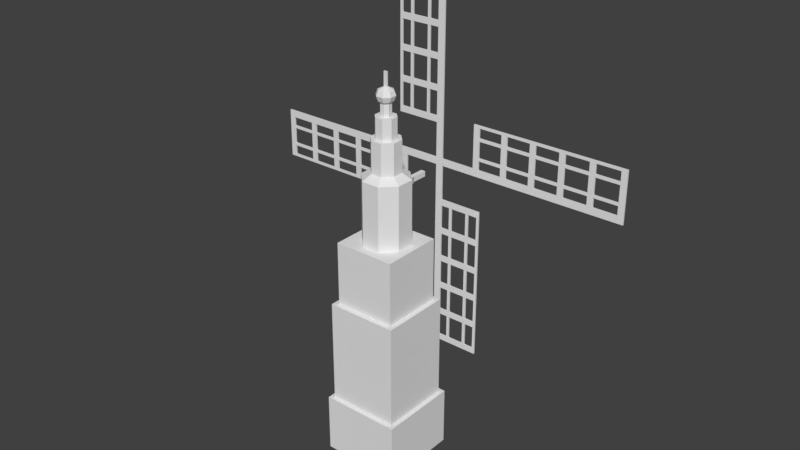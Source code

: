 # Source: martini_tower.blend  (saved by Blender 2.78.0; exported with 4.5.12 LTS)
import bpy
from mathutils import Matrix  # noqa: F401  (used for matrix-valued properties, if any)

bpy.ops.wm.read_factory_settings(use_empty=True)
scene = bpy.context.scene
scene.name = 'Scene'

# ---- collections
col_collection_1 = bpy.data.collections.new('Collection 1'); scene.collection.children.link(col_collection_1)

# ---- world
world_world = bpy.data.worlds.new('World'); scene.world = world_world
world_world.color = (0.05088, 0.05088, 0.05088)
world_world.use_sun_shadow = False
world_world.sun_shadow_jitter_overblur = 0.0
world_world.cycles.sampling_method = 'MANUAL'

# ---- meshes
me_plane_001 = bpy.data.meshes.new('Plane.001')
me_plane_001.from_pydata([(-9.754, 0.01445, -0.1777), (-9.754, 0.01445, 0.1777), (-8.252, 0.01445, -0.1777), (-6.75, 0.01445, -0.1777), (-5.248, 0.01445, -0.1777), (-3.745, 0.01445, -0.1777), (-2.243, 0.01445, -0.1777), (-0.1777, 0.01445, -0.1777), (0.1777, 0.01445, -0.1777), (0.1777, 0.01445, 0.1777), (-0.1777, 0.01445, 0.1777), (-2.243, 0.01445, 0.1777), (-3.745, 0.01445, 0.1777), (-5.248, 0.01445, 0.1777), (-6.75, 0.01445, 0.1777), (-8.252, 0.01445, 0.1777), (-9.454, 0.01445, 0.1777), (-9.454, 0.01445, -0.1777), (-9.754, 0.01445, -0.6346), (-9.454, 0.01445, -0.6346), (-7.951, 0.01445, -0.1777), (-7.951, 0.01445, 0.1777), (-8.252, 0.01445, -0.6348), (-7.951, 0.01445, -0.6348), (-6.449, 0.01445, -0.1777), (-6.449, 0.01445, 0.1777), (-6.75, 0.01445, -0.6348), (-6.449, 0.01445, -0.6348), (-4.947, 0.01445, -0.1777), (-4.947, 0.01445, 0.1777), (-5.248, 0.01445, -0.6351), (-4.947, 0.01445, -0.6351), (-3.445, 0.01445, -0.1777), (-3.445, 0.01445, 0.1777), (-3.745, 0.01445, -0.6351), (-3.445, 0.01445, -0.6351), (-1.933, 0.01445, -0.1777), (-1.933, 0.01445, 0.1777), (-2.243, 0.01445, -0.6351), (-1.933, 0.01445, -0.6351), (-2.243, 0.01445, -2.359), (-1.933, 0.01445, -2.359), (-3.444, 0.01445, -2.359), (-3.744, 0.01445, -2.359), (-4.947, 0.01445, -2.359), (-5.247, 0.01445, -2.359), (-6.449, 0.01445, -2.359), (-6.75, 0.01445, -2.359), (-7.951, 0.01445, -2.359), (-8.252, 0.01445, -2.359), (-9.454, 0.01445, -2.359), (-9.754, 0.01445, -2.359), (-2.243, 0.01445, -0.7744), (-2.243, 0.01445, -1.602), (-1.933, 0.01445, -1.602), (-1.933, 0.01445, -0.7744), (-3.745, 0.01445, -0.7744), (-3.744, 0.01445, -1.602), (-3.445, 0.01445, -0.7744), (-3.444, 0.01445, -1.602), (-5.248, 0.01445, -0.7744), (-5.248, 0.01445, -1.602), (-4.947, 0.01445, -0.7744), (-4.947, 0.01445, -1.602), (-6.449, 0.01445, -0.7741), (-6.449, 0.01445, -1.601), (-6.75, 0.01445, -0.7741), (-6.75, 0.01445, -1.601), (-7.951, 0.01445, -0.774), (-7.951, 0.01445, -1.601), (-8.252, 0.01445, -0.774), (-8.252, 0.01445, -1.601), (-9.454, 0.01445, -0.7738), (-9.454, 0.01445, -1.6), (-9.754, 0.01445, -0.7738), (-9.754, 0.01445, -1.6), (-2.243, 0.01445, -1.746), (-2.243, 0.01445, -2.234), (-3.744, 0.01445, -1.746), (-3.744, 0.01445, -2.234), (-3.444, 0.01445, -1.746), (-3.444, 0.01445, -2.234), (-5.248, 0.01445, -1.746), (-5.247, 0.01445, -2.234), (-4.947, 0.01445, -1.746), (-4.947, 0.01445, -2.234), (-6.449, 0.01445, -1.745), (-6.449, 0.01445, -2.233), (-6.75, 0.01445, -1.745), (-6.75, 0.01445, -2.233), (-7.951, 0.01445, -1.745), (-7.951, 0.01445, -2.233), (-8.252, 0.01445, -1.745), (-8.252, 0.01445, -2.233), (-9.454, 0.01445, -1.745), (-9.454, 0.01445, -2.232), (-9.754, 0.01445, -1.745), (-9.754, 0.01445, -2.232), (-1.933, 0.01445, -2.234), (-1.933, 0.01445, -1.746), (0.1777, 0.01445, -9.754), (-0.1777, 0.01445, -9.754), (0.1777, 0.01445, -8.252), (0.1777, 0.01445, -6.75), (0.1777, 0.01445, -5.248), (0.1777, 0.01445, -3.745), (0.1777, 0.01445, -2.243), (-0.1777, 0.01445, -2.243), (-0.1777, 0.01445, -3.745), (-0.1777, 0.01445, -5.248), (-0.1777, 0.01445, -6.75), (-0.1777, 0.01445, -8.252), (-0.1777, 0.01445, -9.454), (0.1777, 0.01445, -9.454), (0.6346, 0.01445, -9.754), (0.6346, 0.01445, -9.454), (0.1777, 0.01445, -7.951), (-0.1777, 0.01445, -7.951), (0.6348, 0.01445, -8.252), (0.6348, 0.01445, -7.951), (0.1777, 0.01445, -6.449), (-0.1777, 0.01445, -6.449), (0.6348, 0.01445, -6.75), (0.6348, 0.01445, -6.449), (0.1777, 0.01445, -4.947), (-0.1777, 0.01445, -4.947), (0.6351, 0.01445, -5.248), (0.6351, 0.01445, -4.947), (0.1777, 0.01445, -3.445), (-0.1777, 0.01445, -3.445), (0.6351, 0.01445, -3.745), (0.6351, 0.01445, -3.445), (0.1777, 0.01445, -1.933), (-0.1777, 0.01445, -1.933), (0.6351, 0.01445, -2.243), (0.6351, 0.01445, -1.933), (2.359, 0.01445, -2.243), (2.359, 0.01445, -1.933), (2.359, 0.01445, -3.444), (2.359, 0.01445, -3.744), (2.359, 0.01445, -4.947), (2.359, 0.01445, -5.247), (2.359, 0.01445, -6.449), (2.359, 0.01445, -6.75), (2.359, 0.01445, -7.951), (2.359, 0.01445, -8.252), (2.359, 0.01445, -9.454), (2.359, 0.01445, -9.754), (0.7744, 0.01445, -2.243), (1.602, 0.01445, -2.243), (1.602, 0.01445, -1.933), (0.7744, 0.01445, -1.933), (0.7744, 0.01445, -3.745), (1.602, 0.01445, -3.744), (0.7744, 0.01445, -3.445), (1.602, 0.01445, -3.444), (0.7744, 0.01445, -5.248), (1.602, 0.01445, -5.248), (0.7744, 0.01445, -4.947), (1.602, 0.01445, -4.947), (0.7741, 0.01445, -6.449), (1.601, 0.01445, -6.449), (0.7741, 0.01445, -6.75), (1.601, 0.01445, -6.75), (0.774, 0.01445, -7.951), (1.601, 0.01445, -7.951), (0.774, 0.01445, -8.252), (1.601, 0.01445, -8.252), (0.7738, 0.01445, -9.454), (1.6, 0.01445, -9.454), (0.7738, 0.01445, -9.754), (1.6, 0.01445, -9.754), (1.746, 0.01445, -2.243), (2.234, 0.01445, -2.243), (1.746, 0.01445, -3.744), (2.234, 0.01445, -3.744), (1.746, 0.01445, -3.444), (2.234, 0.01445, -3.444), (1.746, 0.01445, -5.248), (2.234, 0.01445, -5.247), (1.746, 0.01445, -4.947), (2.234, 0.01445, -4.947), (1.745, 0.01445, -6.449), (2.233, 0.01445, -6.449), (1.745, 0.01445, -6.75), (2.233, 0.01445, -6.75), (1.745, 0.01445, -7.951), (2.233, 0.01445, -7.951), (1.745, 0.01445, -8.252), (2.233, 0.01445, -8.252), (1.745, 0.01445, -9.454), (2.232, 0.01445, -9.454), (1.745, 0.01445, -9.754), (2.232, 0.01445, -9.754), (2.234, 0.01445, -1.933), (1.746, 0.01445, -1.933), (9.754, 0.01445, 0.1777), (9.754, 0.01445, -0.1777), (8.252, 0.01445, 0.1777), (6.75, 0.01445, 0.1777), (5.248, 0.01445, 0.1777), (3.745, 0.01445, 0.1777), (2.243, 0.01445, 0.1777), (2.243, 0.01445, -0.1777), (3.745, 0.01445, -0.1777), (5.248, 0.01445, -0.1777), (6.75, 0.01445, -0.1777), (8.252, 0.01445, -0.1777), (9.454, 0.01445, -0.1777), (9.454, 0.01445, 0.1777), (9.754, 0.01445, 0.6346), (9.454, 0.01445, 0.6346), (7.951, 0.01445, 0.1777), (7.951, 0.01445, -0.1777), (8.252, 0.01445, 0.6348), (7.951, 0.01445, 0.6348), (6.449, 0.01445, 0.1777), (6.449, 0.01445, -0.1777), (6.75, 0.01445, 0.6348), (6.449, 0.01445, 0.6348), (4.947, 0.01445, 0.1777), (4.947, 0.01445, -0.1777), (5.248, 0.01445, 0.6351), (4.947, 0.01445, 0.6351), (3.445, 0.01445, 0.1777), (3.445, 0.01445, -0.1777), (3.745, 0.01445, 0.6351), (3.445, 0.01445, 0.6351), (1.933, 0.01445, 0.1777), (1.933, 0.01445, -0.1777), (2.243, 0.01445, 0.6351), (1.933, 0.01445, 0.6351), (2.243, 0.01445, 2.359), (1.933, 0.01445, 2.359), (3.444, 0.01445, 2.359), (3.744, 0.01445, 2.359), (4.947, 0.01445, 2.359), (5.247, 0.01445, 2.359), (6.449, 0.01445, 2.359), (6.75, 0.01445, 2.359), (7.951, 0.01445, 2.359), (8.252, 0.01445, 2.359), (9.454, 0.01445, 2.359), (9.754, 0.01445, 2.359), (2.243, 0.01445, 0.7744), (2.243, 0.01445, 1.602), (1.933, 0.01445, 1.602), (1.933, 0.01445, 0.7744), (3.745, 0.01445, 0.7744), (3.744, 0.01445, 1.602), (3.445, 0.01445, 0.7744), (3.444, 0.01445, 1.602), (5.248, 0.01445, 0.7744), (5.248, 0.01445, 1.602), (4.947, 0.01445, 0.7744), (4.947, 0.01445, 1.602), (6.449, 0.01445, 0.7741), (6.449, 0.01445, 1.601), (6.75, 0.01445, 0.7741), (6.75, 0.01445, 1.601), (7.951, 0.01445, 0.774), (7.951, 0.01445, 1.601), (8.252, 0.01445, 0.774), (8.252, 0.01445, 1.601), (9.454, 0.01445, 0.7738), (9.454, 0.01445, 1.6), (9.754, 0.01445, 0.7738), (9.754, 0.01445, 1.6), (2.243, 0.01445, 1.746), (2.243, 0.01445, 2.234), (3.744, 0.01445, 1.746), (3.744, 0.01445, 2.234), (3.444, 0.01445, 1.746), (3.444, 0.01445, 2.234), (5.248, 0.01445, 1.746), (5.247, 0.01445, 2.234), (4.947, 0.01445, 1.746), (4.947, 0.01445, 2.234), (6.449, 0.01445, 1.745), (6.449, 0.01445, 2.233), (6.75, 0.01445, 1.745), (6.75, 0.01445, 2.233), (7.951, 0.01445, 1.745), (7.951, 0.01445, 2.233), (8.252, 0.01445, 1.745), (8.252, 0.01445, 2.233), (9.454, 0.01445, 1.745), (9.454, 0.01445, 2.232), (9.754, 0.01445, 1.745), (9.754, 0.01445, 2.232), (1.933, 0.01445, 2.234), (1.933, 0.01445, 1.746), (-0.1777, 0.01445, 9.754), (0.1777, 0.01445, 9.754), (-0.1777, 0.01445, 8.252), (-0.1777, 0.01445, 6.75), (-0.1777, 0.01445, 5.248), (-0.1777, 0.01445, 3.745), (-0.1777, 0.01445, 2.243), (0.1777, 0.01445, 2.243), (0.1777, 0.01445, 3.745), (0.1777, 0.01445, 5.248), (0.1777, 0.01445, 6.75), (0.1777, 0.01445, 8.252), (0.1777, 0.01445, 9.454), (-0.1777, 0.01445, 9.454), (-0.6346, 0.01445, 9.754), (-0.6346, 0.01445, 9.454), (-0.1777, 0.01445, 7.951), (0.1777, 0.01445, 7.951), (-0.6348, 0.01445, 8.252), (-0.6348, 0.01445, 7.951), (-0.1777, 0.01445, 6.449), (0.1777, 0.01445, 6.449), (-0.6348, 0.01445, 6.75), (-0.6348, 0.01445, 6.449), (-0.1777, 0.01445, 4.947), (0.1777, 0.01445, 4.947), (-0.6351, 0.01445, 5.248), (-0.6351, 0.01445, 4.947), (-0.1777, 0.01445, 3.445), (0.1777, 0.01445, 3.445), (-0.6351, 0.01445, 3.745), (-0.6351, 0.01445, 3.445), (-0.1777, 0.01445, 1.933), (0.1777, 0.01445, 1.933), (-0.6351, 0.01445, 2.243), (-0.6351, 0.01445, 1.933), (-2.359, 0.01445, 2.243), (-2.359, 0.01445, 1.933), (-2.359, 0.01445, 3.444), (-2.359, 0.01445, 3.744), (-2.359, 0.01445, 4.947), (-2.359, 0.01445, 5.247), (-2.359, 0.01445, 6.449), (-2.359, 0.01445, 6.75), (-2.359, 0.01445, 7.951), (-2.359, 0.01445, 8.252), (-2.359, 0.01445, 9.454), (-2.359, 0.01445, 9.754), (-0.7744, 0.01445, 2.243), (-1.602, 0.01445, 2.243), (-1.602, 0.01445, 1.933), (-0.7744, 0.01445, 1.933), (-0.7744, 0.01445, 3.745), (-1.602, 0.01445, 3.744), (-0.7744, 0.01445, 3.445), (-1.602, 0.01445, 3.444), (-0.7744, 0.01445, 5.248), (-1.602, 0.01445, 5.248), (-0.7744, 0.01445, 4.947), (-1.602, 0.01445, 4.947), (-0.7741, 0.01445, 6.449), (-1.601, 0.01445, 6.449), (-0.7741, 0.01445, 6.75), (-1.601, 0.01445, 6.75), (-0.774, 0.01445, 7.951), (-1.601, 0.01445, 7.951), (-0.774, 0.01445, 8.252), (-1.601, 0.01445, 8.252), (-0.7738, 0.01445, 9.454), (-1.6, 0.01445, 9.454), (-0.7738, 0.01445, 9.754), (-1.6, 0.01445, 9.754), (-1.746, 0.01445, 2.243), (-2.234, 0.01445, 2.243), (-1.746, 0.01445, 3.744), (-2.234, 0.01445, 3.744), (-1.746, 0.01445, 3.444), (-2.234, 0.01445, 3.444), (-1.746, 0.01445, 5.248), (-2.234, 0.01445, 5.247), (-1.746, 0.01445, 4.947), (-2.234, 0.01445, 4.947), (-1.745, 0.01445, 6.449), (-2.233, 0.01445, 6.449), (-1.745, 0.01445, 6.75), (-2.233, 0.01445, 6.75), (-1.745, 0.01445, 7.951), (-2.233, 0.01445, 7.951), (-1.745, 0.01445, 8.252), (-2.233, 0.01445, 8.252), (-1.745, 0.01445, 9.454), (-2.232, 0.01445, 9.454), (-1.745, 0.01445, 9.754), (-2.232, 0.01445, 9.754), (-2.234, 0.01445, 1.933), (-1.746, 0.01445, 1.933), (-9.754, 0.08755, -0.1777), (-9.754, 0.08755, 0.1777), (-8.252, 0.08755, -0.1777), (-6.75, 0.08755, -0.1777), (-5.248, 0.08755, -0.1777), (-3.745, 0.08755, -0.1777), (-2.243, 0.08755, -0.1777), (-0.1777, 0.08755, -0.1777), (0.1777, 0.08755, -0.1777), (0.1777, 0.08755, 0.1777), (-0.1777, 0.08755, 0.1777), (-2.243, 0.08755, 0.1777), (-3.745, 0.08755, 0.1777), (-5.248, 0.08755, 0.1777), (-6.75, 0.08755, 0.1777), (-8.252, 0.08755, 0.1777), (-9.454, 0.08755, 0.1777), (-9.454, 0.08755, -0.1777), (-9.754, 0.08755, -0.6346), (-9.454, 0.08755, -0.6346), (-7.951, 0.08755, -0.1777), (-7.951, 0.08755, 0.1777), (-8.252, 0.08755, -0.6348), (-7.951, 0.08755, -0.6348), (-6.449, 0.08755, -0.1777), (-6.449, 0.08755, 0.1777), (-6.75, 0.08755, -0.6348), (-6.449, 0.08755, -0.6348), (-4.947, 0.08755, -0.1777), (-4.947, 0.08755, 0.1777), (-5.248, 0.08755, -0.6351), (-4.947, 0.08755, -0.6351), (-3.445, 0.08755, -0.1777), (-3.445, 0.08755, 0.1777), (-3.745, 0.08755, -0.6351), (-3.445, 0.08755, -0.6351), (-1.933, 0.08755, -0.1777), (-1.933, 0.08755, 0.1777), (-2.243, 0.08755, -0.6351), (-1.933, 0.08755, -0.6351), (-2.243, 0.08755, -2.359), (-1.933, 0.08755, -2.359), (-3.444, 0.08755, -2.359), (-3.744, 0.08755, -2.359), (-4.947, 0.08755, -2.359), (-5.247, 0.08755, -2.359), (-6.449, 0.08755, -2.359), (-6.75, 0.08755, -2.359), (-7.951, 0.08755, -2.359), (-8.252, 0.08755, -2.359), (-9.454, 0.08755, -2.359), (-9.754, 0.08755, -2.359), (-2.243, 0.08755, -0.7744), (-2.243, 0.08755, -1.602), (-1.933, 0.08755, -1.602), (-1.933, 0.08755, -0.7744), (-3.745, 0.08755, -0.7744), (-3.744, 0.08755, -1.602), (-3.445, 0.08755, -0.7744), (-3.444, 0.08755, -1.602), (-5.248, 0.08755, -0.7744), (-5.248, 0.08755, -1.602), (-4.947, 0.08755, -0.7744), (-4.947, 0.08755, -1.602), (-6.449, 0.08755, -0.7741), (-6.449, 0.08755, -1.601), (-6.75, 0.08755, -0.7741), (-6.75, 0.08755, -1.601), (-7.951, 0.08755, -0.774), (-7.951, 0.08755, -1.601), (-8.252, 0.08755, -0.774), (-8.252, 0.08755, -1.601), (-9.454, 0.08755, -0.7738), (-9.454, 0.08755, -1.6), (-9.754, 0.08755, -0.7738), (-9.754, 0.08755, -1.6), (-2.243, 0.08755, -1.746), (-2.243, 0.08755, -2.234), (-3.744, 0.08755, -1.746), (-3.744, 0.08755, -2.234), (-3.444, 0.08755, -1.746), (-3.444, 0.08755, -2.234), (-5.248, 0.08755, -1.746), (-5.247, 0.08755, -2.234), (-4.947, 0.08755, -1.746), (-4.947, 0.08755, -2.234), (-6.449, 0.08755, -1.745), (-6.449, 0.08755, -2.233), (-6.75, 0.08755, -1.745), (-6.75, 0.08755, -2.233), (-7.951, 0.08755, -1.745), (-7.951, 0.08755, -2.233), (-8.252, 0.08755, -1.745), (-8.252, 0.08755, -2.233), (-9.454, 0.08755, -1.745), (-9.454, 0.08755, -2.232), (-9.754, 0.08755, -1.745), (-9.754, 0.08755, -2.232), (-1.933, 0.08755, -2.234), (-1.933, 0.08755, -1.746), (0.1777, 0.08755, -9.754), (-0.1777, 0.08755, -9.754), (0.1777, 0.08755, -8.252), (0.1777, 0.08755, -6.75), (0.1777, 0.08755, -5.248), (0.1777, 0.08755, -3.745), (0.1777, 0.08755, -2.243), (-0.1777, 0.08755, -2.243), (-0.1777, 0.08755, -3.745), (-0.1777, 0.08755, -5.248), (-0.1777, 0.08755, -6.75), (-0.1777, 0.08755, -8.252), (-0.1777, 0.08755, -9.454), (0.1777, 0.08755, -9.454), (0.6346, 0.08755, -9.754), (0.6346, 0.08755, -9.454), (0.1777, 0.08755, -7.951), (-0.1777, 0.08755, -7.951), (0.6348, 0.08755, -8.252), (0.6348, 0.08755, -7.951), (0.1777, 0.08755, -6.449), (-0.1777, 0.08755, -6.449), (0.6348, 0.08755, -6.75), (0.6348, 0.08755, -6.449), (0.1777, 0.08755, -4.947), (-0.1777, 0.08755, -4.947), (0.6351, 0.08755, -5.248), (0.6351, 0.08755, -4.947), (0.1777, 0.08755, -3.445), (-0.1777, 0.08755, -3.445), (0.6351, 0.08755, -3.745), (0.6351, 0.08755, -3.445), (0.1777, 0.08755, -1.933), (-0.1777, 0.08755, -1.933), (0.6351, 0.08755, -2.243), (0.6351, 0.08755, -1.933), (2.359, 0.08755, -2.243), (2.359, 0.08755, -1.933), (2.359, 0.08755, -3.444), (2.359, 0.08755, -3.744), (2.359, 0.08755, -4.947), (2.359, 0.08755, -5.247), (2.359, 0.08755, -6.449), (2.359, 0.08755, -6.75), (2.359, 0.08755, -7.951), (2.359, 0.08755, -8.252), (2.359, 0.08755, -9.454), (2.359, 0.08755, -9.754), (0.7744, 0.08755, -2.243), (1.602, 0.08755, -2.243), (1.602, 0.08755, -1.933), (0.7744, 0.08755, -1.933), (0.7744, 0.08755, -3.745), (1.602, 0.08755, -3.744), (0.7744, 0.08755, -3.445), (1.602, 0.08755, -3.444), (0.7744, 0.08755, -5.248), (1.602, 0.08755, -5.248), (0.7744, 0.08755, -4.947), (1.602, 0.08755, -4.947), (0.7741, 0.08755, -6.449), (1.601, 0.08755, -6.449), (0.7741, 0.08755, -6.75), (1.601, 0.08755, -6.75), (0.774, 0.08755, -7.951), (1.601, 0.08755, -7.951), (0.774, 0.08755, -8.252), (1.601, 0.08755, -8.252), (0.7738, 0.08755, -9.454), (1.6, 0.08755, -9.454), (0.7738, 0.08755, -9.754), (1.6, 0.08755, -9.754), (1.746, 0.08755, -2.243), (2.234, 0.08755, -2.243), (1.746, 0.08755, -3.744), (2.234, 0.08755, -3.744), (1.746, 0.08755, -3.444), (2.234, 0.08755, -3.444), (1.746, 0.08755, -5.248), (2.234, 0.08755, -5.247), (1.746, 0.08755, -4.947), (2.234, 0.08755, -4.947), (1.745, 0.08755, -6.449), (2.233, 0.08755, -6.449), (1.745, 0.08755, -6.75), (2.233, 0.08755, -6.75), (1.745, 0.08755, -7.951), (2.233, 0.08755, -7.951), (1.745, 0.08755, -8.252), (2.233, 0.08755, -8.252), (1.745, 0.08755, -9.454), (2.232, 0.08755, -9.454), (1.745, 0.08755, -9.754), (2.232, 0.08755, -9.754), (2.234, 0.08755, -1.933), (1.746, 0.08755, -1.933), (9.754, 0.08755, 0.1777), (9.754, 0.08755, -0.1777), (8.252, 0.08755, 0.1777), (6.75, 0.08755, 0.1777), (5.248, 0.08755, 0.1777), (3.745, 0.08755, 0.1777), (2.243, 0.08755, 0.1777), (2.243, 0.08755, -0.1777), (3.745, 0.08755, -0.1777), (5.248, 0.08755, -0.1777), (6.75, 0.08755, -0.1777), (8.252, 0.08755, -0.1777), (9.454, 0.08755, -0.1777), (9.454, 0.08755, 0.1777), (9.754, 0.08755, 0.6346), (9.454, 0.08755, 0.6346), (7.951, 0.08755, 0.1777), (7.951, 0.08755, -0.1777), (8.252, 0.08755, 0.6348), (7.951, 0.08755, 0.6348), (6.449, 0.08755, 0.1777), (6.449, 0.08755, -0.1777), (6.75, 0.08755, 0.6348), (6.449, 0.08755, 0.6348), (4.947, 0.08755, 0.1777), (4.947, 0.08755, -0.1777), (5.248, 0.08755, 0.6351), (4.947, 0.08755, 0.6351), (3.445, 0.08755, 0.1777), (3.445, 0.08755, -0.1777), (3.745, 0.08755, 0.6351), (3.445, 0.08755, 0.6351), (1.933, 0.08755, 0.1777), (1.933, 0.08755, -0.1777), (2.243, 0.08755, 0.6351), (1.933, 0.08755, 0.6351), (2.243, 0.08755, 2.359), (1.933, 0.08755, 2.359), (3.444, 0.08755, 2.359), (3.744, 0.08755, 2.359), (4.947, 0.08755, 2.359), (5.247, 0.08755, 2.359), (6.449, 0.08755, 2.359), (6.75, 0.08755, 2.359), (7.951, 0.08755, 2.359), (8.252, 0.08755, 2.359), (9.454, 0.08755, 2.359), (9.754, 0.08755, 2.359), (2.243, 0.08755, 0.7744), (2.243, 0.08755, 1.602), (1.933, 0.08755, 1.602), (1.933, 0.08755, 0.7744), (3.745, 0.08755, 0.7744), (3.744, 0.08755, 1.602), (3.445, 0.08755, 0.7744), (3.444, 0.08755, 1.602), (5.248, 0.08755, 0.7744), (5.248, 0.08755, 1.602), (4.947, 0.08755, 0.7744), (4.947, 0.08755, 1.602), (6.449, 0.08755, 0.7741), (6.449, 0.08755, 1.601), (6.75, 0.08755, 0.7741), (6.75, 0.08755, 1.601), (7.951, 0.08755, 0.774), (7.951, 0.08755, 1.601), (8.252, 0.08755, 0.774), (8.252, 0.08755, 1.601), (9.454, 0.08755, 0.7738), (9.454, 0.08755, 1.6), (9.754, 0.08755, 0.7738), (9.754, 0.08755, 1.6), (2.243, 0.08755, 1.746), (2.243, 0.08755, 2.234), (3.744, 0.08755, 1.746), (3.744, 0.08755, 2.234), (3.444, 0.08755, 1.746), (3.444, 0.08755, 2.234), (5.248, 0.08755, 1.746), (5.247, 0.08755, 2.234), (4.947, 0.08755, 1.746), (4.947, 0.08755, 2.234), (6.449, 0.08755, 1.745), (6.449, 0.08755, 2.233), (6.75, 0.08755, 1.745), (6.75, 0.08755, 2.233), (7.951, 0.08755, 1.745), (7.951, 0.08755, 2.233), (8.252, 0.08755, 1.745), (8.252, 0.08755, 2.233), (9.454, 0.08755, 1.745), (9.454, 0.08755, 2.232), (9.754, 0.08755, 1.745), (9.754, 0.08755, 2.232), (1.933, 0.08755, 2.234), (1.933, 0.08755, 1.746), (-0.1777, 0.08755, 9.754), (0.1777, 0.08755, 9.754), (-0.1777, 0.08755, 8.252), (-0.1777, 0.08755, 6.75), (-0.1777, 0.08755, 5.248), (-0.1777, 0.08755, 3.745), (-0.1777, 0.08755, 2.243), (0.1777, 0.08755, 2.243), (0.1777, 0.08755, 3.745), (0.1777, 0.08755, 5.248), (0.1777, 0.08755, 6.75), (0.1777, 0.08755, 8.252), (0.1777, 0.08755, 9.454), (-0.1777, 0.08755, 9.454), (-0.6346, 0.08755, 9.754), (-0.6346, 0.08755, 9.454), (-0.1777, 0.08755, 7.951), (0.1777, 0.08755, 7.951), (-0.6348, 0.08755, 8.252), (-0.6348, 0.08755, 7.951), (-0.1777, 0.08755, 6.449), (0.1777, 0.08755, 6.449), (-0.6348, 0.08755, 6.75), (-0.6348, 0.08755, 6.449), (-0.1777, 0.08755, 4.947), (0.1777, 0.08755, 4.947), (-0.6351, 0.08755, 5.248), (-0.6351, 0.08755, 4.947), (-0.1777, 0.08755, 3.445), (0.1777, 0.08755, 3.445), (-0.6351, 0.08755, 3.745), (-0.6351, 0.08755, 3.445), (-0.1777, 0.08755, 1.933), (0.1777, 0.08755, 1.933), (-0.6351, 0.08755, 2.243), (-0.6351, 0.08755, 1.933), (-2.359, 0.08755, 2.243), (-2.359, 0.08755, 1.933), (-2.359, 0.08755, 3.444), (-2.359, 0.08755, 3.744), (-2.359, 0.08755, 4.947), (-2.359, 0.08755, 5.247), (-2.359, 0.08755, 6.449), (-2.359, 0.08755, 6.75), (-2.359, 0.08755, 7.951), (-2.359, 0.08755, 8.252), (-2.359, 0.08755, 9.454), (-2.359, 0.08755, 9.754), (-0.7744, 0.08755, 2.243), (-1.602, 0.08755, 2.243), (-1.602, 0.08755, 1.933), (-0.7744, 0.08755, 1.933), (-0.7744, 0.08755, 3.745), (-1.602, 0.08755, 3.744), (-0.7744, 0.08755, 3.445), (-1.602, 0.08755, 3.444), (-0.7744, 0.08755, 5.248), (-1.602, 0.08755, 5.248), (-0.7744, 0.08755, 4.947), (-1.602, 0.08755, 4.947), (-0.7741, 0.08755, 6.449), (-1.601, 0.08755, 6.449), (-0.7741, 0.08755, 6.75), (-1.601, 0.08755, 6.75), (-0.774, 0.08755, 7.951), (-1.601, 0.08755, 7.951), (-0.774, 0.08755, 8.252), (-1.601, 0.08755, 8.252), (-0.7738, 0.08755, 9.454), (-1.6, 0.08755, 9.454), (-0.7738, 0.08755, 9.754), (-1.6, 0.08755, 9.754), (-1.746, 0.08755, 2.243), (-2.234, 0.08755, 2.243), (-1.746, 0.08755, 3.744), (-2.234, 0.08755, 3.744), (-1.746, 0.08755, 3.444), (-2.234, 0.08755, 3.444), (-1.746, 0.08755, 5.248), (-2.234, 0.08755, 5.247), (-1.746, 0.08755, 4.947), (-2.234, 0.08755, 4.947), (-1.745, 0.08755, 6.449), (-2.233, 0.08755, 6.449), (-1.745, 0.08755, 6.75), (-2.233, 0.08755, 6.75), (-1.745, 0.08755, 7.951), (-2.233, 0.08755, 7.951), (-1.745, 0.08755, 8.252), (-2.233, 0.08755, 8.252), (-1.745, 0.08755, 9.454), (-2.232, 0.08755, 9.454), (-1.745, 0.08755, 9.754), (-2.232, 0.08755, 9.754), (-2.234, 0.08755, 1.933), (-1.746, 0.08755, 1.933)], [], [(17, 2, 15, 16), (20, 3, 14, 21), (24, 4, 13, 25), (28, 5, 12, 29), (32, 6, 11, 33), (36, 7, 10, 37), (7, 8, 9, 10), (0, 17, 16, 1), (17, 0, 18, 19), (2, 20, 21, 15), (20, 2, 22, 23), (3, 24, 25, 14), (24, 3, 26, 27), (4, 28, 29, 13), (28, 4, 30, 31), (5, 32, 33, 12), (32, 5, 34, 35), (6, 36, 37, 11), (36, 6, 38, 39), (98, 77, 40, 41), (52, 38, 35, 58), (58, 35, 34, 56), (56, 34, 31, 62), (62, 31, 30, 60), (60, 30, 27, 64), (64, 27, 26, 66), (66, 26, 23, 68), (68, 23, 22, 70), (70, 22, 19, 72), (72, 19, 18, 74), (94, 73, 75, 96), (73, 72, 74, 75), (92, 71, 73, 94), (90, 69, 71, 92), (69, 68, 70, 71), (88, 67, 69, 90), (86, 65, 67, 88), (65, 64, 66, 67), (82, 61, 65, 86), (84, 63, 61, 82), (63, 62, 60, 61), (78, 57, 63, 84), (80, 59, 57, 78), (59, 58, 56, 57), (76, 53, 59, 80), (39, 38, 52, 55), (55, 52, 53, 54), (40, 77, 81, 42), (42, 81, 79, 43), (81, 80, 78, 79), (43, 79, 85, 44), (44, 85, 83, 45), (85, 84, 82, 83), (45, 83, 87, 46), (46, 87, 89, 47), (87, 86, 88, 89), (47, 89, 91, 48), (48, 91, 93, 49), (91, 90, 92, 93), (49, 93, 95, 50), (50, 95, 97, 51), (95, 94, 96, 97), (54, 53, 76, 99), (99, 76, 77, 98), (113, 102, 111, 112), (116, 103, 110, 117), (120, 104, 109, 121), (124, 105, 108, 125), (128, 106, 107, 129), (132, 8, 7, 133), (100, 113, 112, 101), (113, 100, 114, 115), (102, 116, 117, 111), (116, 102, 118, 119), (103, 120, 121, 110), (120, 103, 122, 123), (104, 124, 125, 109), (124, 104, 126, 127), (105, 128, 129, 108), (128, 105, 130, 131), (106, 132, 133, 107), (132, 106, 134, 135), (194, 173, 136, 137), (148, 134, 131, 154), (154, 131, 130, 152), (152, 130, 127, 158), (158, 127, 126, 156), (156, 126, 123, 160), (160, 123, 122, 162), (162, 122, 119, 164), (164, 119, 118, 166), (166, 118, 115, 168), (168, 115, 114, 170), (190, 169, 171, 192), (169, 168, 170, 171), (188, 167, 169, 190), (186, 165, 167, 188), (165, 164, 166, 167), (184, 163, 165, 186), (182, 161, 163, 184), (161, 160, 162, 163), (178, 157, 161, 182), (180, 159, 157, 178), (159, 158, 156, 157), (174, 153, 159, 180), (176, 155, 153, 174), (155, 154, 152, 153), (172, 149, 155, 176), (135, 134, 148, 151), (151, 148, 149, 150), (136, 173, 177, 138), (138, 177, 175, 139), (177, 176, 174, 175), (139, 175, 181, 140), (140, 181, 179, 141), (181, 180, 178, 179), (141, 179, 183, 142), (142, 183, 185, 143), (183, 182, 184, 185), (143, 185, 187, 144), (144, 187, 189, 145), (187, 186, 188, 189), (145, 189, 191, 146), (146, 191, 193, 147), (191, 190, 192, 193), (150, 149, 172, 195), (195, 172, 173, 194), (209, 198, 207, 208), (212, 199, 206, 213), (216, 200, 205, 217), (220, 201, 204, 221), (224, 202, 203, 225), (228, 9, 8, 229), (196, 209, 208, 197), (209, 196, 210, 211), (198, 212, 213, 207), (212, 198, 214, 215), (199, 216, 217, 206), (216, 199, 218, 219), (200, 220, 221, 205), (220, 200, 222, 223), (201, 224, 225, 204), (224, 201, 226, 227), (202, 228, 229, 203), (228, 202, 230, 231), (290, 269, 232, 233), (244, 230, 227, 250), (250, 227, 226, 248), (248, 226, 223, 254), (254, 223, 222, 252), (252, 222, 219, 256), (256, 219, 218, 258), (258, 218, 215, 260), (260, 215, 214, 262), (262, 214, 211, 264), (264, 211, 210, 266), (286, 265, 267, 288), (265, 264, 266, 267), (284, 263, 265, 286), (282, 261, 263, 284), (261, 260, 262, 263), (280, 259, 261, 282), (278, 257, 259, 280), (257, 256, 258, 259), (274, 253, 257, 278), (276, 255, 253, 274), (255, 254, 252, 253), (270, 249, 255, 276), (272, 251, 249, 270), (251, 250, 248, 249), (268, 245, 251, 272), (231, 230, 244, 247), (247, 244, 245, 246), (232, 269, 273, 234), (234, 273, 271, 235), (273, 272, 270, 271), (235, 271, 277, 236), (236, 277, 275, 237), (277, 276, 274, 275), (237, 275, 279, 238), (238, 279, 281, 239), (279, 278, 280, 281), (239, 281, 283, 240), (240, 283, 285, 241), (283, 282, 284, 285), (241, 285, 287, 242), (242, 287, 289, 243), (287, 286, 288, 289), (246, 245, 268, 291), (291, 268, 269, 290), (305, 294, 303, 304), (308, 295, 302, 309), (312, 296, 301, 313), (316, 297, 300, 317), (320, 298, 299, 321), (324, 10, 9, 325), (292, 305, 304, 293), (305, 292, 306, 307), (294, 308, 309, 303), (308, 294, 310, 311), (295, 312, 313, 302), (312, 295, 314, 315), (296, 316, 317, 301), (316, 296, 318, 319), (297, 320, 321, 300), (320, 297, 322, 323), (298, 324, 325, 299), (324, 298, 326, 327), (386, 365, 328, 329), (340, 326, 323, 346), (346, 323, 322, 344), (344, 322, 319, 350), (350, 319, 318, 348), (348, 318, 315, 352), (352, 315, 314, 354), (354, 314, 311, 356), (356, 311, 310, 358), (358, 310, 307, 360), (360, 307, 306, 362), (382, 361, 363, 384), (361, 360, 362, 363), (380, 359, 361, 382), (378, 357, 359, 380), (357, 356, 358, 359), (376, 355, 357, 378), (374, 353, 355, 376), (353, 352, 354, 355), (370, 349, 353, 374), (372, 351, 349, 370), (351, 350, 348, 349), (366, 345, 351, 372), (368, 347, 345, 366), (347, 346, 344, 345), (364, 341, 347, 368), (327, 326, 340, 343), (343, 340, 341, 342), (328, 365, 369, 330), (330, 369, 367, 331), (369, 368, 366, 367), (331, 367, 373, 332), (332, 373, 371, 333), (373, 372, 370, 371), (333, 371, 375, 334), (334, 375, 377, 335), (375, 374, 376, 377), (335, 377, 379, 336), (336, 379, 381, 337), (379, 378, 380, 381), (337, 381, 383, 338), (338, 383, 385, 339), (383, 382, 384, 385), (342, 341, 364, 387), (387, 364, 365, 386), (405, 404, 403, 390), (408, 409, 402, 391), (412, 413, 401, 392), (416, 417, 400, 393), (420, 421, 399, 394), (424, 425, 398, 395), (395, 398, 397, 396), (388, 389, 404, 405), (405, 407, 406, 388), (390, 403, 409, 408), (408, 411, 410, 390), (391, 402, 413, 412), (412, 415, 414, 391), (392, 401, 417, 416), (416, 419, 418, 392), (393, 400, 421, 420), (420, 423, 422, 393), (394, 399, 425, 424), (424, 427, 426, 394), (486, 429, 428, 465), (440, 446, 423, 426), (446, 444, 422, 423), (444, 450, 419, 422), (450, 448, 418, 419), (448, 452, 415, 418), (452, 454, 414, 415), (454, 456, 411, 414), (456, 458, 410, 411), (458, 460, 407, 410), (460, 462, 406, 407), (482, 484, 463, 461), (461, 463, 462, 460), (480, 482, 461, 459), (478, 480, 459, 457), (457, 459, 458, 456), (476, 478, 457, 455), (474, 476, 455, 453), (453, 455, 454, 452), (470, 474, 453, 449), (472, 470, 449, 451), (451, 449, 448, 450), (466, 472, 451, 445), (468, 466, 445, 447), (447, 445, 444, 446), (464, 468, 447, 441), (427, 443, 440, 426), (443, 442, 441, 440), (428, 430, 469, 465), (430, 431, 467, 469), (469, 467, 466, 468), (431, 432, 473, 467), (432, 433, 471, 473), (473, 471, 470, 472), (433, 434, 475, 471), (434, 435, 477, 475), (475, 477, 476, 474), (435, 436, 479, 477), (436, 437, 481, 479), (479, 481, 480, 478), (437, 438, 483, 481), (438, 439, 485, 483), (483, 485, 484, 482), (442, 487, 464, 441), (487, 486, 465, 464), (501, 500, 499, 490), (504, 505, 498, 491), (508, 509, 497, 492), (512, 513, 496, 493), (516, 517, 495, 494), (520, 521, 395, 396), (488, 489, 500, 501), (501, 503, 502, 488), (490, 499, 505, 504), (504, 507, 506, 490), (491, 498, 509, 508), (508, 511, 510, 491), (492, 497, 513, 512), (512, 515, 514, 492), (493, 496, 517, 516), (516, 519, 518, 493), (494, 495, 521, 520), (520, 523, 522, 494), (582, 525, 524, 561), (536, 542, 519, 522), (542, 540, 518, 519), (540, 546, 515, 518), (546, 544, 514, 515), (544, 548, 511, 514), (548, 550, 510, 511), (550, 552, 507, 510), (552, 554, 506, 507), (554, 556, 503, 506), (556, 558, 502, 503), (578, 580, 559, 557), (557, 559, 558, 556), (576, 578, 557, 555), (574, 576, 555, 553), (553, 555, 554, 552), (572, 574, 553, 551), (570, 572, 551, 549), (549, 551, 550, 548), (566, 570, 549, 545), (568, 566, 545, 547), (547, 545, 544, 546), (562, 568, 547, 541), (564, 562, 541, 543), (543, 541, 540, 542), (560, 564, 543, 537), (523, 539, 536, 522), (539, 538, 537, 536), (524, 526, 565, 561), (526, 527, 563, 565), (565, 563, 562, 564), (527, 528, 569, 563), (528, 529, 567, 569), (569, 567, 566, 568), (529, 530, 571, 567), (530, 531, 573, 571), (571, 573, 572, 570), (531, 532, 575, 573), (532, 533, 577, 575), (575, 577, 576, 574), (533, 534, 579, 577), (534, 535, 581, 579), (579, 581, 580, 578), (538, 583, 560, 537), (583, 582, 561, 560), (597, 596, 595, 586), (600, 601, 594, 587), (604, 605, 593, 588), (608, 609, 592, 589), (612, 613, 591, 590), (616, 617, 396, 397), (584, 585, 596, 597), (597, 599, 598, 584), (586, 595, 601, 600), (600, 603, 602, 586), (587, 594, 605, 604), (604, 607, 606, 587), (588, 593, 609, 608), (608, 611, 610, 588), (589, 592, 613, 612), (612, 615, 614, 589), (590, 591, 617, 616), (616, 619, 618, 590), (678, 621, 620, 657), (632, 638, 615, 618), (638, 636, 614, 615), (636, 642, 611, 614), (642, 640, 610, 611), (640, 644, 607, 610), (644, 646, 606, 607), (646, 648, 603, 606), (648, 650, 602, 603), (650, 652, 599, 602), (652, 654, 598, 599), (674, 676, 655, 653), (653, 655, 654, 652), (672, 674, 653, 651), (670, 672, 651, 649), (649, 651, 650, 648), (668, 670, 649, 647), (666, 668, 647, 645), (645, 647, 646, 644), (662, 666, 645, 641), (664, 662, 641, 643), (643, 641, 640, 642), (658, 664, 643, 637), (660, 658, 637, 639), (639, 637, 636, 638), (656, 660, 639, 633), (619, 635, 632, 618), (635, 634, 633, 632), (620, 622, 661, 657), (622, 623, 659, 661), (661, 659, 658, 660), (623, 624, 665, 659), (624, 625, 663, 665), (665, 663, 662, 664), (625, 626, 667, 663), (626, 627, 669, 667), (667, 669, 668, 666), (627, 628, 671, 669), (628, 629, 673, 671), (671, 673, 672, 670), (629, 630, 675, 673), (630, 631, 677, 675), (675, 677, 676, 674), (634, 679, 656, 633), (679, 678, 657, 656), (693, 692, 691, 682), (696, 697, 690, 683), (700, 701, 689, 684), (704, 705, 688, 685), (708, 709, 687, 686), (712, 713, 397, 398), (680, 681, 692, 693), (693, 695, 694, 680), (682, 691, 697, 696), (696, 699, 698, 682), (683, 690, 701, 700), (700, 703, 702, 683), (684, 689, 705, 704), (704, 707, 706, 684), (685, 688, 709, 708), (708, 711, 710, 685), (686, 687, 713, 712), (712, 715, 714, 686), (774, 717, 716, 753), (728, 734, 711, 714), (734, 732, 710, 711), (732, 738, 707, 710), (738, 736, 706, 707), (736, 740, 703, 706), (740, 742, 702, 703), (742, 744, 699, 702), (744, 746, 698, 699), (746, 748, 695, 698), (748, 750, 694, 695), (770, 772, 751, 749), (749, 751, 750, 748), (768, 770, 749, 747), (766, 768, 747, 745), (745, 747, 746, 744), (764, 766, 745, 743), (762, 764, 743, 741), (741, 743, 742, 740), (758, 762, 741, 737), (760, 758, 737, 739), (739, 737, 736, 738), (754, 760, 739, 733), (756, 754, 733, 735), (735, 733, 732, 734), (752, 756, 735, 729), (715, 731, 728, 714), (731, 730, 729, 728), (716, 718, 757, 753), (718, 719, 755, 757), (757, 755, 754, 756), (719, 720, 761, 755), (720, 721, 759, 761), (761, 759, 758, 760), (721, 722, 763, 759), (722, 723, 765, 763), (763, 765, 764, 762), (723, 724, 767, 765), (724, 725, 769, 767), (767, 769, 768, 766), (725, 726, 771, 769), (726, 727, 773, 771), (771, 773, 772, 770), (730, 775, 752, 729), (775, 774, 753, 752), (292, 293, 681, 680), (306, 292, 680, 694), (362, 306, 694, 750), (363, 362, 750, 751), (384, 363, 751, 772), (385, 384, 772, 773), (339, 385, 773, 727), (293, 304, 692, 681), (304, 303, 691, 692), (303, 309, 697, 691), (309, 302, 690, 697), (307, 310, 698, 695), (361, 359, 747, 749), (383, 381, 769, 771), (381, 380, 768, 769), (359, 358, 746, 747), (310, 294, 682, 698), (382, 770, 768, 380), (360, 748, 746, 358), (294, 305, 693, 682), (338, 339, 727, 726), (337, 338, 726, 725), (336, 337, 725, 724), (335, 336, 724, 723), (378, 766, 764, 376), (356, 744, 742, 354), (295, 308, 696, 683), (314, 295, 683, 702), (355, 354, 742, 743), (377, 376, 764, 765), (296, 312, 700, 684), (302, 313, 701, 690), (313, 301, 689, 701), (301, 317, 705, 689), (317, 300, 688, 705), (300, 321, 709, 688), (321, 299, 687, 709), (299, 325, 713, 687), (325, 9, 397, 713), (10, 324, 712, 398), (324, 327, 715, 712), (327, 343, 731, 715), (343, 342, 730, 731), (342, 387, 775, 730), (387, 386, 774, 775), (386, 329, 717, 774), (298, 320, 708, 686), (297, 316, 704, 685), (320, 323, 711, 708), (346, 734, 728, 340), (326, 298, 686, 714), (329, 328, 716, 717), (328, 330, 718, 716), (330, 331, 719, 718), (331, 332, 720, 719), (333, 334, 722, 721), (332, 333, 721, 720), (334, 335, 723, 722), (374, 762, 758, 370), (371, 370, 758, 759), (349, 348, 736, 737), (352, 740, 736, 348), (372, 760, 754, 366), (375, 371, 759, 763), (353, 349, 737, 741), (373, 367, 755, 761), (351, 345, 733, 739), (350, 738, 732, 344), (351, 739, 738, 350), (316, 319, 707, 704), (373, 761, 760, 372), (347, 735, 734, 346), (369, 757, 756, 368), (347, 341, 729, 735), (369, 365, 753, 757), (368, 756, 752, 364), (365, 364, 752, 753), (341, 340, 728, 729), (323, 326, 714, 711), (345, 344, 732, 733), (367, 366, 754, 755), (322, 297, 685, 710), (318, 296, 684, 706), (379, 377, 765, 767), (357, 355, 743, 745), (311, 314, 702, 699), (319, 322, 710, 707), (315, 318, 706, 703), (233, 232, 620, 621), (232, 234, 622, 620), (234, 235, 623, 622), (235, 236, 624, 623), (236, 237, 625, 624), (237, 238, 626, 625), (238, 239, 627, 626), (239, 240, 628, 627), (242, 243, 631, 630), (241, 242, 630, 629), (240, 241, 629, 628), (243, 289, 677, 631), (289, 288, 676, 677), (288, 267, 655, 676), (267, 266, 654, 655), (266, 210, 598, 654), (210, 196, 584, 598), (196, 197, 585, 584), (197, 208, 596, 585), (208, 207, 595, 596), (207, 213, 601, 595), (213, 206, 594, 601), (206, 217, 605, 594), (217, 205, 593, 605), (205, 221, 609, 593), (221, 204, 592, 609), (204, 225, 613, 592), (225, 203, 591, 613), (203, 229, 617, 591), (229, 8, 396, 617), (9, 228, 616, 397), (228, 231, 619, 616), (231, 247, 635, 619), (247, 246, 634, 635), (246, 291, 679, 634), (291, 290, 678, 679), (290, 233, 621, 678), (37, 10, 398, 425), (11, 37, 425, 399), (33, 11, 399, 421), (7, 36, 424, 395), (133, 7, 395, 521), (107, 133, 521, 495), (129, 107, 495, 517), (108, 129, 517, 496), (125, 108, 496, 513), (109, 125, 513, 497), (121, 109, 497, 509), (100, 101, 489, 488), (114, 100, 488, 502), (170, 114, 502, 558), (171, 170, 558, 559), (192, 171, 559, 580), (193, 192, 580, 581), (147, 193, 581, 535), (146, 147, 535, 534), (145, 146, 534, 533), (143, 144, 532, 531), (144, 145, 533, 532), (142, 143, 531, 530), (141, 142, 530, 529), (137, 136, 524, 525), (136, 138, 526, 524), (138, 139, 527, 526), (139, 140, 528, 527), (140, 141, 529, 528), (194, 137, 525, 582), (195, 194, 582, 583), (150, 195, 583, 538), (151, 150, 538, 539), (135, 151, 539, 523), (132, 135, 523, 520), (8, 132, 520, 396), (112, 111, 499, 500), (101, 112, 500, 489), (111, 117, 505, 499), (117, 110, 498, 505), (110, 121, 509, 498), (134, 106, 494, 522), (149, 148, 536, 537), (173, 172, 560, 561), (177, 173, 561, 565), (155, 149, 537, 543), (131, 134, 522, 519), (176, 564, 560, 172), (154, 542, 536, 148), (106, 128, 516, 494), (155, 543, 542, 154), (128, 131, 519, 516), (177, 565, 564, 176), (105, 124, 512, 493), (158, 546, 540, 152), (180, 568, 562, 174), (181, 569, 568, 180), (159, 547, 546, 158), (124, 127, 515, 512), (153, 152, 540, 541), (175, 174, 562, 563), (181, 175, 563, 569), (159, 153, 541, 547), (127, 130, 518, 515), (130, 105, 493, 518), (160, 548, 544, 156), (183, 571, 570, 182), (182, 570, 566, 178), (161, 549, 548, 160), (186, 574, 572, 184), (164, 552, 550, 162), (165, 553, 552, 164), (187, 575, 574, 186), (120, 123, 511, 508), (104, 120, 508, 492), (103, 116, 504, 491), (116, 119, 507, 504), (102, 113, 501, 490), (113, 115, 503, 501), (168, 556, 554, 166), (169, 557, 556, 168), (190, 578, 576, 188), (191, 579, 578, 190), (191, 189, 577, 579), (187, 185, 573, 575), (185, 184, 572, 573), (163, 162, 550, 551), (183, 179, 567, 571), (161, 157, 545, 549), (123, 126, 514, 511), (165, 163, 551, 553), (119, 122, 510, 507), (115, 118, 506, 503), (169, 167, 555, 557), (189, 188, 576, 577), (167, 166, 554, 555), (118, 102, 490, 506), (122, 103, 491, 510), (126, 104, 492, 514), (157, 156, 544, 545), (179, 178, 566, 567), (245, 244, 632, 633), (269, 268, 656, 657), (272, 660, 656, 268), (230, 202, 590, 618), (202, 224, 612, 590), (250, 638, 632, 244), (276, 664, 658, 270), (271, 270, 658, 659), (249, 248, 636, 637), (226, 201, 589, 614), (201, 220, 608, 589), (254, 642, 636, 248), (286, 674, 672, 284), (264, 652, 650, 262), (198, 209, 597, 586), (200, 216, 604, 588), (256, 644, 640, 252), (275, 274, 662, 663), (253, 252, 640, 641), (278, 666, 662, 274), (222, 200, 588, 610), (260, 648, 646, 258), (199, 212, 600, 587), (282, 670, 668, 280), (259, 258, 646, 647), (218, 199, 587, 606), (281, 280, 668, 669), (285, 284, 672, 673), (263, 262, 650, 651), (214, 198, 586, 602), (255, 643, 642, 254), (220, 223, 611, 608), (216, 219, 607, 604), (277, 665, 664, 276), (273, 661, 660, 272), (251, 639, 638, 250), (224, 227, 615, 612), (257, 645, 644, 256), (279, 667, 666, 278), (212, 215, 603, 600), (261, 649, 648, 260), (265, 653, 652, 264), (287, 675, 674, 286), (283, 671, 670, 282), (209, 211, 599, 597), (211, 214, 602, 599), (265, 263, 651, 653), (287, 285, 673, 675), (261, 259, 647, 649), (283, 281, 669, 671), (215, 218, 606, 603), (219, 222, 610, 607), (257, 253, 641, 645), (279, 275, 663, 667), (277, 271, 659, 665), (255, 249, 637, 643), (223, 226, 614, 611), (227, 230, 618, 615), (251, 245, 633, 639), (273, 269, 657, 661), (305, 307, 695, 693), (361, 749, 748, 360), (383, 771, 770, 382), (308, 311, 699, 696), (357, 745, 744, 356), (379, 767, 766, 378), (312, 315, 703, 700), (353, 741, 740, 352), (375, 763, 762, 374), (12, 33, 421, 400), (29, 12, 400, 417), (13, 29, 417, 401), (25, 13, 401, 413), (21, 14, 402, 409), (15, 21, 409, 403), (16, 15, 403, 404), (1, 16, 404, 389), (14, 25, 413, 402), (0, 1, 389, 388), (18, 0, 388, 406), (74, 18, 406, 462), (75, 74, 462, 463), (96, 75, 463, 484), (97, 96, 484, 485), (51, 97, 485, 439), (50, 51, 439, 438), (36, 39, 427, 424), (39, 55, 443, 427), (55, 54, 442, 443), (32, 35, 423, 420), (59, 447, 446, 58), (28, 31, 419, 416), (63, 451, 450, 62), (99, 98, 486, 487), (54, 99, 487, 442), (98, 41, 429, 486), (80, 468, 464, 76), (40, 42, 430, 428), (41, 40, 428, 429), (23, 26, 414, 411), (19, 22, 410, 407), (73, 71, 459, 461), (95, 93, 481, 483), (69, 67, 455, 457), (91, 89, 477, 479), (27, 30, 418, 415), (65, 61, 449, 453), (87, 83, 471, 475), (63, 57, 445, 451), (31, 34, 422, 419), (85, 79, 467, 473), (35, 38, 426, 423), (59, 53, 441, 447), (81, 77, 465, 469), (58, 446, 440, 52), (6, 32, 420, 394), (5, 28, 416, 393), (62, 450, 444, 56), (84, 472, 466, 78), (81, 469, 468, 80), (38, 6, 394, 426), (53, 52, 440, 441), (34, 5, 393, 422), (30, 4, 392, 418), (57, 56, 444, 445), (61, 60, 448, 449), (26, 3, 391, 414), (67, 66, 454, 455), (79, 78, 466, 467), (77, 76, 464, 465), (83, 82, 470, 471), (89, 88, 476, 477), (93, 92, 480, 481), (71, 70, 458, 459), (22, 2, 390, 410), (85, 473, 472, 84), (87, 475, 474, 86), (91, 479, 478, 90), (95, 483, 482, 94), (65, 453, 452, 64), (69, 457, 456, 68), (73, 461, 460, 72), (24, 27, 415, 412), (20, 23, 411, 408), (17, 19, 407, 405), (49, 50, 438, 437), (48, 49, 437, 436), (47, 48, 436, 435), (94, 482, 480, 92), (72, 460, 458, 70), (2, 17, 405, 390), (90, 478, 476, 88), (46, 47, 435, 434), (45, 46, 434, 433), (44, 45, 433, 432), (43, 44, 432, 431), (42, 43, 431, 430), (86, 474, 470, 82), (64, 452, 448, 60), (4, 24, 412, 392), (3, 20, 408, 391), (68, 456, 454, 66)])
me_plane_001.use_remesh_preserve_volume = False
me_plane_001.use_remesh_preserve_attributes = False
me_plane_001.use_mirror_vertex_groups = False
me_plane_001.update()
me_plane = bpy.data.meshes.new('Plane')
me_plane.from_pydata([(-0.6219, -0.7066, -3.383), (0.6196, 0.5352, -3.383), (-0.5379, -0.6227, -1.564), (0.5357, -0.6227, -1.564), (-0.5379, 0.4509, -0.4549), (-0.6946, -0.7794, -3.383), (0.6923, -0.7794, -3.383), (-0.6946, 0.6076, -3.383), (-0.6946, -0.7794, -4.416), (0.6923, -0.7794, -4.416), (-0.6946, 0.6076, -4.416), (0.6923, 0.6076, -4.416), (-0.04297, 0.3617, 0.3402), (-0.08718, 0.1587, 0.7505), (0.0642, 0.3617, 0.3402), (0.1072, 0.1579, 0.7505), (0.3905, 0.07985, -0.4549), (0.2441, 0.01991, 0.7505), (0.3892, -0.2356, -0.4549), (0.2432, -0.1745, 0.7505), (0.1652, -0.4578, -0.4549), (0.1052, -0.3113, 0.7505), (-0.1503, -0.4564, -0.4549), (-0.08914, -0.3105, 0.7505), (-0.3724, -0.2324, -0.4549), (-0.226, -0.1725, 0.7505), (-0.3711, 0.08303, -0.4549), (-0.2252, 0.02187, 0.7505), (0.0642, 0.3617, 0.459), (-0.04297, 0.3617, 0.459), (0.3905, 0.07985, 0.6546), (0.3892, -0.2356, 0.6546), (0.1652, -0.4578, 0.6546), (-0.1503, -0.4564, 0.6546), (-0.3724, -0.2324, 0.6546), (-0.3711, 0.08303, 0.6546), (-0.05902, 0.08995, 1.289), (0.07846, 0.08937, 1.289), (0.1753, -0.008248, 1.289), (0.1747, -0.1457, 1.289), (0.07707, -0.2425, 1.289), (-0.06041, -0.242, 1.289), (-0.1572, -0.1443, 1.289), (-0.1566, -0.006861, 1.289), (0.1072, 0.1579, 1.289), (-0.08718, 0.1587, 1.289), (0.2441, 0.01991, 1.289), (0.2432, -0.1745, 1.289), (0.1052, -0.3113, 1.289), (-0.08914, -0.3105, 1.289), (-0.226, -0.1725, 1.289), (-0.2252, 0.02187, 1.289), (-0.02695, 0.01159, 1.647), (0.04573, 0.01128, 1.647), (0.09691, -0.04032, 1.647), (0.0966, -0.113, 1.647), (0.045, -0.1642, 1.647), (-0.02768, -0.1639, 1.647), (-0.07886, -0.1123, 1.647), (-0.07855, -0.03959, 1.647), (0.07846, 0.08937, 1.647), (-0.05902, 0.08995, 1.647), (0.1753, -0.008248, 1.647), (0.1747, -0.1457, 1.647), (0.07707, -0.2425, 1.647), (-0.06041, -0.242, 1.647), (-0.1572, -0.1443, 1.647), (-0.1566, -0.006861, 1.647), (-0.02695, 0.01159, 1.854), (0.04573, 0.01128, 1.854), (0.09691, -0.04032, 1.854), (0.0966, -0.113, 1.854), (0.045, -0.1642, 1.854), (-0.02768, -0.1639, 1.854), (-0.07886, -0.1123, 1.854), (-0.07855, -0.03959, 1.854), (-0.1774, -0.7066, -3.383), (0.1653, -0.7066, -3.383), (0.1834, 0.5352, -3.383), (-0.1581, 0.5352, -3.383), (-0.1774, -0.7066, -1.566), (0.1653, -0.7066, -1.566), (0.1902, 0.5335, -1.566), (-0.1581, 0.5335, -1.566), (-0.1464, -0.6227, -1.564), (0.1678, -0.6227, -1.564), (0.1678, 0.4509, -1.564), (-0.1464, 0.4509, -1.564), (-0.1464, -0.6227, -0.4549), (0.1678, -0.6227, -0.4549), (0.1678, 0.4509, -0.4549), (-0.1464, 0.4509, -0.4549), (-0.2019, -0.7769, -3.383), (0.2171, -0.7794, -3.383), (0.2171, 0.6076, -3.383), (-0.1889, 0.6076, -3.383), (-0.1889, -0.7794, -4.416), (0.2171, -0.7794, -4.416), (0.2171, 0.6076, -4.416), (-0.1889, 0.6076, -4.416), (-0.003603, -0.04544, 2.106), (0.02191, -0.04555, 2.106), (0.03988, -0.06367, 2.106), (0.03977, -0.08918, 2.106), (0.02165, -0.1071, 2.106), (-0.00386, -0.107, 2.106), (-0.02183, -0.08892, 2.106), (-0.02172, -0.06341, 2.106), (0.05807, -0.1961, 1.893), (0.05807, -0.1961, 2.059), (-0.04102, -0.1957, 2.059), (-0.04102, -0.1957, 1.893), (0.1289, -0.02725, 1.893), (0.1289, -0.02725, 2.059), (0.1284, -0.1263, 2.059), (0.1284, -0.1263, 1.893), (-0.04002, 0.04353, 1.893), (-0.04002, 0.04353, 2.059), (0.05907, 0.04312, 2.059), (0.05907, 0.04312, 1.893), (-0.1104, -0.02625, 1.893), (-0.1104, -0.02625, 2.059), (-0.1108, -0.1253, 2.059), (-0.1108, -0.1253, 1.893), (0.07007, -0.2254, 1.979), (-0.05327, -0.2249, 1.979), (0.1582, -0.01525, 1.979), (0.1577, -0.1386, 1.979), (-0.05202, 0.07284, 1.979), (0.07132, 0.07233, 1.979), (-0.1396, -0.014, 1.979), (-0.1401, -0.1373, 1.979), (0.03988, -0.06367, 2.342), (0.03977, -0.08918, 2.342), (-0.02183, -0.08892, 2.342), (-0.02172, -0.06341, 2.342), (-0.6219, -0.7066, -1.566), (0.6196, -0.7066, -1.566), (0.6196, -0.7066, -3.383), (-0.5379, -0.6227, -0.4549), (0.5357, -0.6227, -0.4549), (0.6196, 0.5349, -1.566), (0.5357, 0.4509, -1.564), (0.5357, 0.4509, -0.4549), (0.6923, 0.6076, -3.383), (-0.6219, 0.5352, -3.383), (-0.6219, 0.5349, -1.566), (-0.5379, 0.4509, -1.564), (0.1684, 0.3039, 0.6546), (-0.1471, 0.3052, -0.4549), (0.1684, 0.3039, -0.4549), (-0.1471, 0.3052, 0.6546), (-0.09389, 0.3045, 0.2892), (0.1151, 0.3045, 0.2892), (0.1151, 0.3045, 0.5099), (-0.09389, 0.3045, 0.5099), (-0.02736, 0.5207, 0.3548), (0.0505, 0.5207, 0.3548), (0.0505, 0.5207, 0.4444), (-0.02736, 0.5207, 0.4444), (-0.04202, 0.5207, 0.3402), (0.06516, 0.5207, 0.3402), (0.06516, 0.5207, 0.459), (-0.04202, 0.5207, 0.459), (-0.02736, 0.821, 0.3548), (0.0505, 0.821, 0.3548), (0.0505, 0.821, 0.4444), (-0.02736, 0.821, 0.4444)], [(22, 88), (20, 89), (150, 90), (149, 91), (4, 26), (140, 18), (139, 24), (143, 16), (12, 29)], [(87, 147, 4, 91), (78, 82, 141, 1), (84, 2, 136, 80), (86, 142, 141, 82), (85, 3, 140, 89), (78, 1, 144, 94), (76, 0, 5, 92), (5, 7, 10, 8), (94, 144, 11, 98), (92, 5, 8, 96), (150, 148, 30, 16), (16, 30, 31, 18), (18, 31, 32, 20), (20, 32, 33, 22), (22, 33, 34, 24), (27, 25, 50, 51), (24, 34, 35, 26), (26, 35, 151, 149), (149, 150, 16, 18, 20, 22, 24, 26), (13, 15, 148, 151), (15, 17, 30, 148), (17, 19, 31, 30), (19, 21, 32, 31), (21, 23, 33, 32), (23, 25, 34, 33), (25, 27, 35, 34), (27, 13, 151, 35), (36, 43, 67, 61), (23, 21, 48, 49), (19, 17, 46, 47), (15, 13, 45, 44), (13, 27, 51, 45), (25, 23, 49, 50), (21, 19, 47, 48), (17, 15, 44, 46), (36, 37, 44, 45), (37, 38, 46, 44), (38, 39, 47, 46), (39, 40, 48, 47), (40, 41, 49, 48), (41, 42, 50, 49), (42, 43, 51, 50), (43, 36, 45, 51), (59, 58, 74, 75), (42, 41, 65, 66), (40, 39, 63, 64), (38, 37, 60, 62), (43, 42, 66, 67), (41, 40, 64, 65), (39, 38, 62, 63), (37, 36, 61, 60), (52, 53, 60, 61), (53, 54, 62, 60), (54, 55, 63, 62), (55, 56, 64, 63), (56, 57, 65, 64), (57, 58, 66, 65), (58, 59, 67, 66), (59, 52, 61, 67), (110, 109, 104, 105), (57, 56, 72, 73), (55, 54, 70, 71), (53, 52, 68, 69), (52, 59, 75, 68), (58, 57, 73, 74), (56, 55, 71, 72), (54, 53, 69, 70), (6, 93, 97, 9), (93, 92, 96, 97), (7, 95, 99, 10), (95, 94, 98, 99), (97, 98, 11, 9), (8, 10, 99, 96), (138, 77, 93, 6), (77, 76, 92, 93), (145, 79, 95, 7), (79, 78, 94, 95), (2, 84, 88, 139), (84, 85, 89, 88), (140, 143, 90, 91, 4, 139, 88, 89), (147, 87, 83, 146), (87, 86, 82, 83), (3, 85, 81, 137), (85, 84, 80, 81), (145, 146, 83, 79), (142, 86, 90, 143), (86, 87, 91, 90), (101, 100, 107, 106, 105, 104, 103, 102), (114, 113, 102, 103), (118, 117, 100, 101), (117, 121, 107, 100), (122, 110, 105, 106), (109, 114, 103, 104), (113, 118, 101, 102), (121, 122, 106, 107), (75, 74, 123, 120), (130, 131, 122, 121), (70, 69, 119, 112), (126, 129, 118, 113), (72, 71, 115, 108), (124, 127, 114, 109), (74, 73, 111, 123), (131, 125, 110, 122), (68, 75, 120, 116), (128, 130, 121, 117), (69, 68, 116, 119), (129, 128, 117, 118), (71, 70, 112, 115), (127, 126, 113, 114), (73, 72, 108, 111), (125, 124, 109, 110), (111, 108, 124, 125), (115, 112, 126, 127), (119, 116, 128, 129), (116, 120, 130, 128), (123, 111, 125, 131), (108, 115, 127, 124), (112, 119, 129, 126), (120, 123, 131, 130), (107, 106, 134, 135), (135, 134, 133, 132), (103, 102, 132, 133), (106, 103, 133, 134), (102, 107, 135, 132), (77, 81, 80, 76), (76, 80, 136, 0), (79, 83, 82, 78), (138, 137, 81, 77), (96, 99, 98, 97), (0, 145, 7, 5), (144, 6, 9, 11), (147, 2, 139, 4), (142, 3, 137, 141), (1, 138, 6, 144), (141, 137, 138, 1), (3, 142, 143, 140), (2, 147, 146, 136), (136, 146, 145, 0), (152, 153, 150, 149), (154, 155, 151, 148), (155, 152, 149, 151), (153, 154, 148, 150), (12, 14, 153, 152), (28, 29, 155, 154), (12, 152, 155, 29, 163, 160), (28, 154, 153, 14, 161, 162), (14, 12, 160, 161), (29, 28, 162, 163), (159, 158, 166, 167), (161, 162, 28, 14), (156, 157, 161, 160), (158, 159, 163, 162), (159, 156, 160, 163), (157, 158, 162, 161), (164, 167, 166, 165), (156, 159, 167, 164), (157, 156, 164, 165), (158, 157, 165, 166)])
me_plane.use_remesh_preserve_volume = False
me_plane.use_remesh_preserve_attributes = False
me_plane.use_mirror_vertex_groups = False
me_plane.update()

# ---- objects
ob_plane_001 = bpy.data.objects.new('Plane.001', me_plane_001)
ob_plane = bpy.data.objects.new('Plane', me_plane)

# ---- transforms, parenting, visibility, modifiers, constraints
ob_plane_001.location = (0.07009, 3.771, 12.4)
ob_plane_001.lineart.crease_threshold = 0.0
ob_plane.location = (0.003325, 0.2495, 11.03)
ob_plane.scale = (2.906, 2.906, 2.906)
ob_plane.lineart.crease_threshold = 0.0

# ---- collection membership
col_collection_1.objects.link(ob_plane_001)
col_collection_1.objects.link(ob_plane)

# ---- scene / render settings (as saved in the file)
scene.frame_start = 1; scene.frame_end = 250; scene.frame_set(1)
scene.render.engine = 'BLENDER_EEVEE_NEXT'
scene.render.resolution_percentage = 50
scene.render.dither_intensity = 0.0
scene.cycles.use_denoising = False
scene.cycles.samples = 128
scene.cycles.sampling_pattern = 'TABULATED_SOBOL'
scene.cycles.light_sampling_threshold = 0.0
scene.cycles.use_adaptive_sampling = False
scene.cycles.use_light_tree = False
scene.cycles.blur_glossy = 0.0
scene.cycles.sample_clamp_indirect = 0.0
scene.view_settings.view_transform = 'Standard'
bpy.context.view_layer.update()

# ---- added for rendering (the .blend has no active camera and no usable light): camera, sun
cam_auto = bpy.data.cameras.new('AutoCamera')
cam_auto.lens = 50.0
cam_auto.sensor_width = 36.0
cam_auto.clip_end = 1000.0
ob_auto_camera = bpy.data.objects.new('AutoCamera', cam_auto)
scene.collection.objects.link(ob_auto_camera)
ob_auto_camera.location = (29.1675, -33.9951, 33.4574)
ob_auto_camera.rotation_euler = (1.09748, -7.21219e-08, 0.694738)
scene.camera = ob_auto_camera
light_auto_sun = bpy.data.lights.new('AutoSun', 'SUN')
light_auto_sun.energy = 3.0
light_auto_sun.angle = 0.0523599
ob_auto_sun = bpy.data.objects.new('AutoSun', light_auto_sun)
scene.collection.objects.link(ob_auto_sun)
ob_auto_sun.rotation_euler = (0.872665, 0.174533, 0.523599)
bpy.context.view_layer.update()
